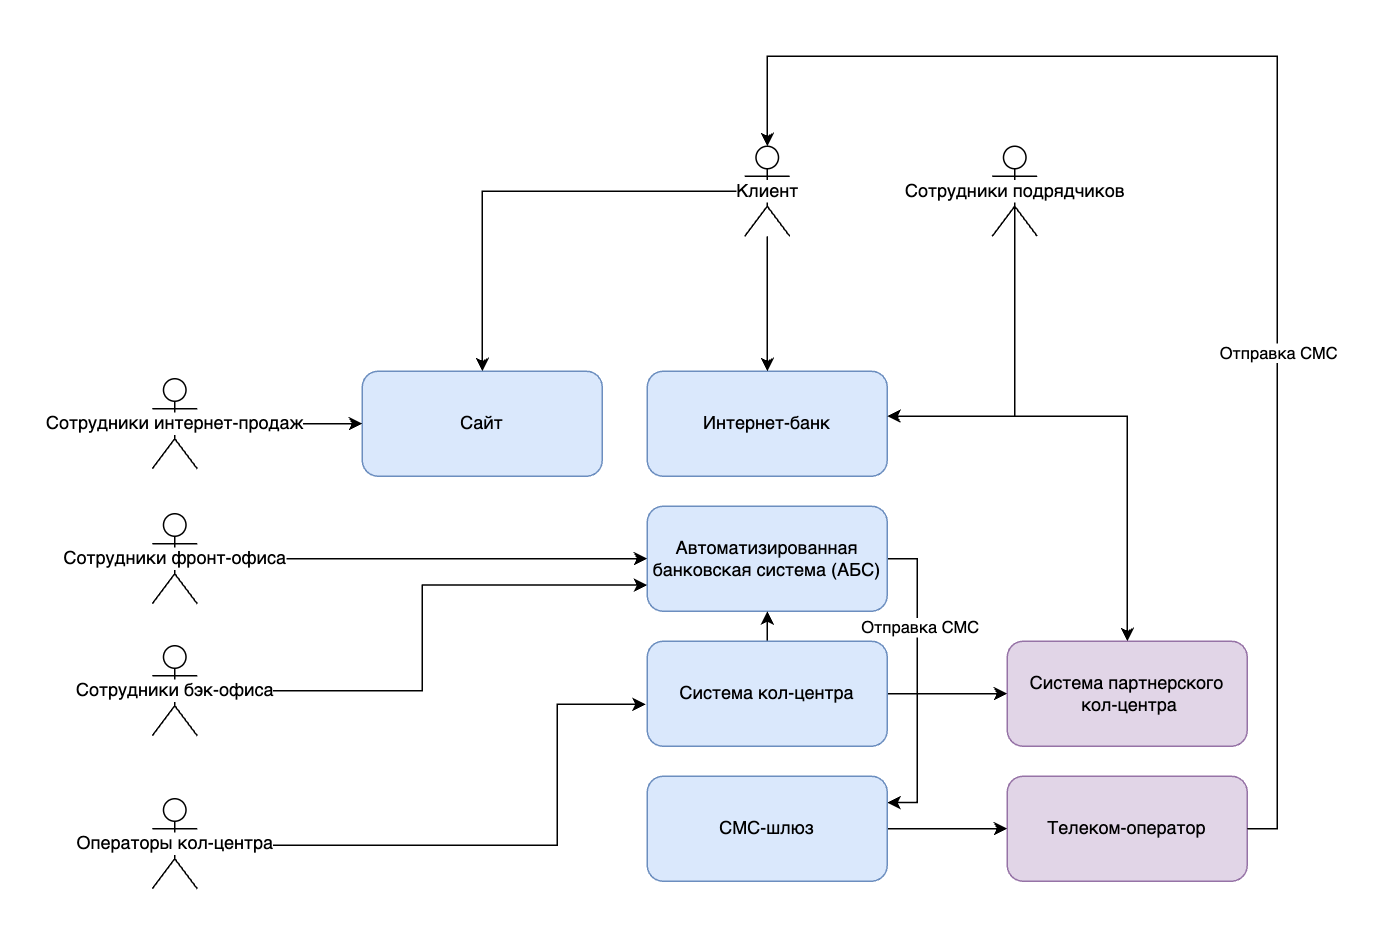

The diagram above was exported from draw.io. Its source (the exported page's mxGraphModel, read from the mxfile embedded in the PNG):
<mxGraphModel dx="1242" dy="1978" grid="1" gridSize="10" guides="1" tooltips="1" connect="1" arrows="1" fold="1" page="1" pageScale="1" pageWidth="850" pageHeight="1100" math="0" shadow="0">
  <root>
    <mxCell id="0" />
    <mxCell id="1" parent="0" />
    <mxCell id="NVdkiEAgl2dAn2UX2zgA-2" value="Интернет-банк" style="rounded=1;whiteSpace=wrap;html=1;fillColor=#dae8fc;strokeColor=#6c8ebf;" vertex="1" parent="1">
      <mxGeometry x="480" y="-130" width="160" height="70" as="geometry" />
    </mxCell>
    <mxCell id="NVdkiEAgl2dAn2UX2zgA-24" value="" style="edgeStyle=orthogonalEdgeStyle;rounded=0;orthogonalLoop=1;jettySize=auto;html=1;entryX=0.5;entryY=0;entryDx=0;entryDy=0;" edge="1" parent="1" source="NVdkiEAgl2dAn2UX2zgA-4" target="NVdkiEAgl2dAn2UX2zgA-25">
      <mxGeometry relative="1" as="geometry" />
    </mxCell>
    <mxCell id="NVdkiEAgl2dAn2UX2zgA-26" value="" style="edgeStyle=orthogonalEdgeStyle;rounded=0;orthogonalLoop=1;jettySize=auto;html=1;" edge="1" parent="1" source="NVdkiEAgl2dAn2UX2zgA-4" target="NVdkiEAgl2dAn2UX2zgA-2">
      <mxGeometry relative="1" as="geometry" />
    </mxCell>
    <mxCell id="NVdkiEAgl2dAn2UX2zgA-4" value="Клиент" style="shape=umlActor;verticalLabelPosition=middle;verticalAlign=middle;html=1;outlineConnect=0;labelPosition=center;align=center;labelBackgroundColor=default;" vertex="1" parent="1">
      <mxGeometry x="545" y="-280" width="30" height="60" as="geometry" />
    </mxCell>
    <mxCell id="NVdkiEAgl2dAn2UX2zgA-21" style="edgeStyle=orthogonalEdgeStyle;rounded=0;orthogonalLoop=1;jettySize=auto;html=1;exitX=0.5;exitY=0.5;exitDx=0;exitDy=0;exitPerimeter=0;" edge="1" parent="1" source="NVdkiEAgl2dAn2UX2zgA-10">
      <mxGeometry relative="1" as="geometry">
        <mxPoint x="640" y="-100" as="targetPoint" />
        <Array as="points">
          <mxPoint x="725" y="-100" />
          <mxPoint x="640" y="-100" />
        </Array>
      </mxGeometry>
    </mxCell>
    <mxCell id="NVdkiEAgl2dAn2UX2zgA-22" style="edgeStyle=orthogonalEdgeStyle;rounded=0;orthogonalLoop=1;jettySize=auto;html=1;exitX=0.5;exitY=0.5;exitDx=0;exitDy=0;exitPerimeter=0;" edge="1" parent="1" source="NVdkiEAgl2dAn2UX2zgA-10" target="NVdkiEAgl2dAn2UX2zgA-17">
      <mxGeometry relative="1" as="geometry">
        <Array as="points">
          <mxPoint x="725" y="-100" />
          <mxPoint x="800" y="-100" />
        </Array>
      </mxGeometry>
    </mxCell>
    <mxCell id="NVdkiEAgl2dAn2UX2zgA-10" value="Сотрудники подрядчиков" style="shape=umlActor;verticalLabelPosition=middle;verticalAlign=middle;html=1;outlineConnect=0;labelPosition=center;align=center;labelBackgroundColor=default;" vertex="1" parent="1">
      <mxGeometry x="710" y="-280" width="30" height="60" as="geometry" />
    </mxCell>
    <mxCell id="NVdkiEAgl2dAn2UX2zgA-34" value="" style="edgeStyle=orthogonalEdgeStyle;rounded=0;orthogonalLoop=1;jettySize=auto;html=1;entryX=0;entryY=0.5;entryDx=0;entryDy=0;" edge="1" parent="1" source="NVdkiEAgl2dAn2UX2zgA-11" target="NVdkiEAgl2dAn2UX2zgA-15">
      <mxGeometry relative="1" as="geometry" />
    </mxCell>
    <mxCell id="NVdkiEAgl2dAn2UX2zgA-11" value="Сотрудники фронт-офиса" style="shape=umlActor;verticalLabelPosition=middle;verticalAlign=middle;html=1;outlineConnect=0;labelPosition=center;align=center;labelBackgroundColor=default;" vertex="1" parent="1">
      <mxGeometry x="150" y="-35" width="30" height="60" as="geometry" />
    </mxCell>
    <mxCell id="NVdkiEAgl2dAn2UX2zgA-36" style="edgeStyle=orthogonalEdgeStyle;rounded=0;orthogonalLoop=1;jettySize=auto;html=1;exitX=0.5;exitY=0.5;exitDx=0;exitDy=0;exitPerimeter=0;entryX=0;entryY=0.75;entryDx=0;entryDy=0;" edge="1" parent="1" source="NVdkiEAgl2dAn2UX2zgA-12" target="NVdkiEAgl2dAn2UX2zgA-15">
      <mxGeometry relative="1" as="geometry" />
    </mxCell>
    <mxCell id="NVdkiEAgl2dAn2UX2zgA-12" value="Сотрудники бэк-офиса" style="shape=umlActor;verticalLabelPosition=middle;verticalAlign=middle;html=1;outlineConnect=0;labelPosition=center;align=center;labelBackgroundColor=default;" vertex="1" parent="1">
      <mxGeometry x="150" y="53" width="30" height="60" as="geometry" />
    </mxCell>
    <mxCell id="NVdkiEAgl2dAn2UX2zgA-37" style="edgeStyle=orthogonalEdgeStyle;rounded=0;orthogonalLoop=1;jettySize=auto;html=1;exitX=0.5;exitY=0.5;exitDx=0;exitDy=0;exitPerimeter=0;entryX=-0.006;entryY=0.6;entryDx=0;entryDy=0;entryPerimeter=0;" edge="1" parent="1" source="NVdkiEAgl2dAn2UX2zgA-14" target="NVdkiEAgl2dAn2UX2zgA-16">
      <mxGeometry relative="1" as="geometry">
        <Array as="points">
          <mxPoint x="420" y="186" />
          <mxPoint x="420" y="92" />
        </Array>
      </mxGeometry>
    </mxCell>
    <mxCell id="NVdkiEAgl2dAn2UX2zgA-14" value="Операторы кол-центра" style="shape=umlActor;verticalLabelPosition=middle;verticalAlign=middle;html=1;outlineConnect=0;labelPosition=center;align=center;labelBackgroundColor=default;" vertex="1" parent="1">
      <mxGeometry x="150" y="155" width="30" height="60" as="geometry" />
    </mxCell>
    <mxCell id="NVdkiEAgl2dAn2UX2zgA-50" style="edgeStyle=orthogonalEdgeStyle;rounded=0;orthogonalLoop=1;jettySize=auto;html=1;exitX=1;exitY=0.5;exitDx=0;exitDy=0;entryX=1;entryY=0.25;entryDx=0;entryDy=0;" edge="1" parent="1" source="NVdkiEAgl2dAn2UX2zgA-15" target="NVdkiEAgl2dAn2UX2zgA-19">
      <mxGeometry relative="1" as="geometry" />
    </mxCell>
    <mxCell id="NVdkiEAgl2dAn2UX2zgA-51" value="Отправка СМС" style="edgeLabel;html=1;align=center;verticalAlign=middle;resizable=0;points=[];" vertex="1" connectable="0" parent="NVdkiEAgl2dAn2UX2zgA-50">
      <mxGeometry x="-0.4272" y="1" relative="1" as="geometry">
        <mxPoint y="7" as="offset" />
      </mxGeometry>
    </mxCell>
    <mxCell id="NVdkiEAgl2dAn2UX2zgA-15" value="Автоматизированная банковская система (АБС)" style="rounded=1;whiteSpace=wrap;html=1;fillColor=#dae8fc;strokeColor=#6c8ebf;" vertex="1" parent="1">
      <mxGeometry x="480" y="-40" width="160" height="70" as="geometry" />
    </mxCell>
    <mxCell id="NVdkiEAgl2dAn2UX2zgA-45" style="edgeStyle=orthogonalEdgeStyle;rounded=0;orthogonalLoop=1;jettySize=auto;html=1;exitX=1;exitY=0.5;exitDx=0;exitDy=0;" edge="1" parent="1" source="NVdkiEAgl2dAn2UX2zgA-16" target="NVdkiEAgl2dAn2UX2zgA-17">
      <mxGeometry relative="1" as="geometry" />
    </mxCell>
    <mxCell id="NVdkiEAgl2dAn2UX2zgA-49" style="edgeStyle=orthogonalEdgeStyle;rounded=0;orthogonalLoop=1;jettySize=auto;html=1;exitX=0.5;exitY=0;exitDx=0;exitDy=0;entryX=0.5;entryY=1;entryDx=0;entryDy=0;" edge="1" parent="1" source="NVdkiEAgl2dAn2UX2zgA-16" target="NVdkiEAgl2dAn2UX2zgA-15">
      <mxGeometry relative="1" as="geometry" />
    </mxCell>
    <mxCell id="NVdkiEAgl2dAn2UX2zgA-16" value="Система кол-центра" style="rounded=1;whiteSpace=wrap;html=1;fillColor=#dae8fc;strokeColor=#6c8ebf;" vertex="1" parent="1">
      <mxGeometry x="480" y="50" width="160" height="70" as="geometry" />
    </mxCell>
    <mxCell id="NVdkiEAgl2dAn2UX2zgA-17" value="Система партнерского&lt;br&gt;&amp;nbsp;кол-центра" style="rounded=1;whiteSpace=wrap;html=1;fillColor=#e1d5e7;strokeColor=#9673a6;" vertex="1" parent="1">
      <mxGeometry x="720" y="50" width="160" height="70" as="geometry" />
    </mxCell>
    <mxCell id="NVdkiEAgl2dAn2UX2zgA-38" style="edgeStyle=orthogonalEdgeStyle;rounded=0;orthogonalLoop=1;jettySize=auto;html=1;exitX=1;exitY=0.5;exitDx=0;exitDy=0;" edge="1" parent="1" source="NVdkiEAgl2dAn2UX2zgA-19" target="NVdkiEAgl2dAn2UX2zgA-20">
      <mxGeometry relative="1" as="geometry" />
    </mxCell>
    <mxCell id="NVdkiEAgl2dAn2UX2zgA-19" value="СМС-шлюз" style="rounded=1;whiteSpace=wrap;html=1;fillColor=#dae8fc;strokeColor=#6c8ebf;" vertex="1" parent="1">
      <mxGeometry x="480" y="140" width="160" height="70" as="geometry" />
    </mxCell>
    <mxCell id="NVdkiEAgl2dAn2UX2zgA-20" value="Телеком-оператор" style="rounded=1;whiteSpace=wrap;html=1;fillColor=#e1d5e7;strokeColor=#9673a6;" vertex="1" parent="1">
      <mxGeometry x="720" y="140" width="160" height="70" as="geometry" />
    </mxCell>
    <mxCell id="NVdkiEAgl2dAn2UX2zgA-25" value="Сайт" style="rounded=1;whiteSpace=wrap;html=1;fillColor=#dae8fc;strokeColor=#6c8ebf;" vertex="1" parent="1">
      <mxGeometry x="290" y="-130" width="160" height="70" as="geometry" />
    </mxCell>
    <mxCell id="NVdkiEAgl2dAn2UX2zgA-40" style="edgeStyle=orthogonalEdgeStyle;rounded=0;orthogonalLoop=1;jettySize=auto;html=1;exitX=1;exitY=0.5;exitDx=0;exitDy=0;entryX=0.5;entryY=0;entryDx=0;entryDy=0;entryPerimeter=0;" edge="1" parent="1" source="NVdkiEAgl2dAn2UX2zgA-20" target="NVdkiEAgl2dAn2UX2zgA-4">
      <mxGeometry relative="1" as="geometry">
        <Array as="points">
          <mxPoint x="900" y="175" />
          <mxPoint x="900" y="-340" />
          <mxPoint x="560" y="-340" />
        </Array>
      </mxGeometry>
    </mxCell>
    <mxCell id="NVdkiEAgl2dAn2UX2zgA-41" value="Отправка СМС" style="edgeLabel;html=1;align=center;verticalAlign=middle;resizable=0;points=[];" vertex="1" connectable="0" parent="NVdkiEAgl2dAn2UX2zgA-40">
      <mxGeometry x="-0.277" relative="1" as="geometry">
        <mxPoint as="offset" />
      </mxGeometry>
    </mxCell>
    <mxCell id="NVdkiEAgl2dAn2UX2zgA-47" style="edgeStyle=orthogonalEdgeStyle;rounded=0;orthogonalLoop=1;jettySize=auto;html=1;" edge="1" parent="1" source="NVdkiEAgl2dAn2UX2zgA-46" target="NVdkiEAgl2dAn2UX2zgA-25">
      <mxGeometry relative="1" as="geometry" />
    </mxCell>
    <mxCell id="NVdkiEAgl2dAn2UX2zgA-46" value="Сотрудники интернет-продаж" style="shape=umlActor;verticalLabelPosition=middle;verticalAlign=middle;html=1;outlineConnect=0;labelPosition=center;align=center;labelBackgroundColor=default;" vertex="1" parent="1">
      <mxGeometry x="150" y="-125" width="30" height="60" as="geometry" />
    </mxCell>
  </root>
</mxGraphModel>